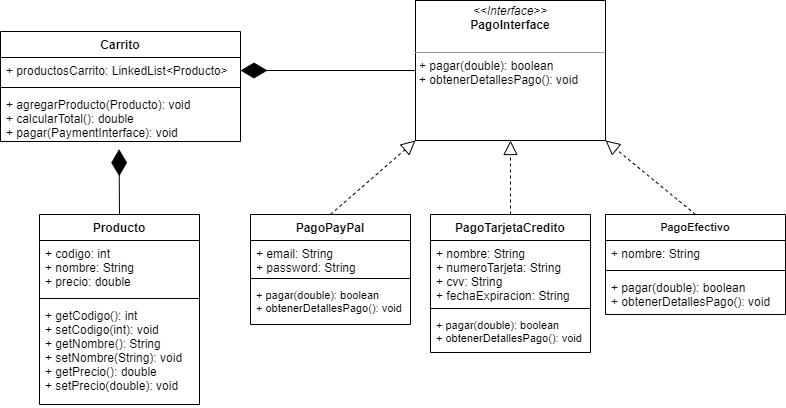

The diagram above was exported from draw.io. Its source (the exported page's mxGraphModel, read from the mxfile embedded in the PNG):
<mxGraphModel dx="1038" dy="500" grid="1" gridSize="10" guides="1" tooltips="1" connect="1" arrows="1" fold="1" page="1" pageScale="1" pageWidth="850" pageHeight="1100" math="0" shadow="0">
  <root>
    <mxCell id="kk-4waVnDfxvIatV9Yh6-0" />
    <mxCell id="kk-4waVnDfxvIatV9Yh6-1" parent="kk-4waVnDfxvIatV9Yh6-0" />
    <mxCell id="kk-4waVnDfxvIatV9Yh6-2" value="Carrito" style="swimlane;fontStyle=1;align=center;verticalAlign=top;childLayout=stackLayout;horizontal=1;startSize=26;horizontalStack=0;resizeParent=1;resizeParentMax=0;resizeLast=0;collapsible=1;marginBottom=0;" vertex="1" parent="kk-4waVnDfxvIatV9Yh6-1">
      <mxGeometry x="40" y="47" width="240" height="110" as="geometry" />
    </mxCell>
    <mxCell id="kk-4waVnDfxvIatV9Yh6-3" value="+ productosCarrito: LinkedList&lt;Producto&gt;" style="text;strokeColor=none;fillColor=none;align=left;verticalAlign=top;spacingLeft=4;spacingRight=4;overflow=hidden;rotatable=0;points=[[0,0.5],[1,0.5]];portConstraint=eastwest;" vertex="1" parent="kk-4waVnDfxvIatV9Yh6-2">
      <mxGeometry y="26" width="240" height="26" as="geometry" />
    </mxCell>
    <mxCell id="kk-4waVnDfxvIatV9Yh6-4" value="" style="line;strokeWidth=1;fillColor=none;align=left;verticalAlign=middle;spacingTop=-1;spacingLeft=3;spacingRight=3;rotatable=0;labelPosition=right;points=[];portConstraint=eastwest;" vertex="1" parent="kk-4waVnDfxvIatV9Yh6-2">
      <mxGeometry y="52" width="240" height="8" as="geometry" />
    </mxCell>
    <mxCell id="kk-4waVnDfxvIatV9Yh6-5" value="+ agregarProducto(Producto): void&#10;+ calcularTotal(): double&#10;+ pagar(PaymentInterface): void" style="text;strokeColor=none;fillColor=none;align=left;verticalAlign=top;spacingLeft=4;spacingRight=4;overflow=hidden;rotatable=0;points=[[0,0.5],[1,0.5]];portConstraint=eastwest;" vertex="1" parent="kk-4waVnDfxvIatV9Yh6-2">
      <mxGeometry y="60" width="240" height="50" as="geometry" />
    </mxCell>
    <mxCell id="kk-4waVnDfxvIatV9Yh6-6" value="Producto" style="swimlane;fontStyle=1;align=center;verticalAlign=top;childLayout=stackLayout;horizontal=1;startSize=26;horizontalStack=0;resizeParent=1;resizeParentMax=0;resizeLast=0;collapsible=1;marginBottom=0;" vertex="1" parent="kk-4waVnDfxvIatV9Yh6-1">
      <mxGeometry x="79" y="230" width="160" height="190" as="geometry" />
    </mxCell>
    <mxCell id="kk-4waVnDfxvIatV9Yh6-7" value="+ codigo: int&#10;+ nombre: String&#10;+ precio: double" style="text;strokeColor=none;fillColor=none;align=left;verticalAlign=top;spacingLeft=4;spacingRight=4;overflow=hidden;rotatable=0;points=[[0,0.5],[1,0.5]];portConstraint=eastwest;" vertex="1" parent="kk-4waVnDfxvIatV9Yh6-6">
      <mxGeometry y="26" width="160" height="54" as="geometry" />
    </mxCell>
    <mxCell id="kk-4waVnDfxvIatV9Yh6-8" value="" style="line;strokeWidth=1;fillColor=none;align=left;verticalAlign=middle;spacingTop=-1;spacingLeft=3;spacingRight=3;rotatable=0;labelPosition=right;points=[];portConstraint=eastwest;" vertex="1" parent="kk-4waVnDfxvIatV9Yh6-6">
      <mxGeometry y="80" width="160" height="8" as="geometry" />
    </mxCell>
    <mxCell id="kk-4waVnDfxvIatV9Yh6-9" value="+ getCodigo(): int&#10;+ setCodigo(int): void&#10;+ getNombre(): String&#10;+ setNombre(String): void&#10;+ getPrecio(): double&#10;+ setPrecio(double): void&#10;" style="text;strokeColor=none;fillColor=none;align=left;verticalAlign=top;spacingLeft=4;spacingRight=4;overflow=hidden;rotatable=0;points=[[0,0.5],[1,0.5]];portConstraint=eastwest;" vertex="1" parent="kk-4waVnDfxvIatV9Yh6-6">
      <mxGeometry y="88" width="160" height="102" as="geometry" />
    </mxCell>
    <mxCell id="kk-4waVnDfxvIatV9Yh6-10" value="PagoTarjetaCredito" style="swimlane;fontStyle=1;align=center;verticalAlign=top;childLayout=stackLayout;horizontal=1;startSize=26;horizontalStack=0;resizeParent=1;resizeParentMax=0;resizeLast=0;collapsible=1;marginBottom=0;" vertex="1" parent="kk-4waVnDfxvIatV9Yh6-1">
      <mxGeometry x="470" y="230" width="160" height="138" as="geometry" />
    </mxCell>
    <mxCell id="kk-4waVnDfxvIatV9Yh6-11" value="+ nombre: String&#10;+ numeroTarjeta: String&#10;+ cvv: String&#10;+ fechaExpiracion: String" style="text;strokeColor=none;fillColor=none;align=left;verticalAlign=top;spacingLeft=4;spacingRight=4;overflow=hidden;rotatable=0;points=[[0,0.5],[1,0.5]];portConstraint=eastwest;" vertex="1" parent="kk-4waVnDfxvIatV9Yh6-10">
      <mxGeometry y="26" width="160" height="64" as="geometry" />
    </mxCell>
    <mxCell id="kk-4waVnDfxvIatV9Yh6-12" value="" style="line;strokeWidth=1;fillColor=none;align=left;verticalAlign=middle;spacingTop=-1;spacingLeft=3;spacingRight=3;rotatable=0;labelPosition=right;points=[];portConstraint=eastwest;" vertex="1" parent="kk-4waVnDfxvIatV9Yh6-10">
      <mxGeometry y="90" width="160" height="8" as="geometry" />
    </mxCell>
    <mxCell id="kk-4waVnDfxvIatV9Yh6-13" value="+ pagar(double): boolean&#10;+ obtenerDetallesPago(): void" style="text;strokeColor=none;fillColor=none;align=left;verticalAlign=top;spacingLeft=4;spacingRight=4;overflow=hidden;rotatable=0;points=[[0,0.5],[1,0.5]];portConstraint=eastwest;fontSize=11;" vertex="1" parent="kk-4waVnDfxvIatV9Yh6-10">
      <mxGeometry y="98" width="160" height="40" as="geometry" />
    </mxCell>
    <mxCell id="kk-4waVnDfxvIatV9Yh6-14" value="PagoPayPal" style="swimlane;fontStyle=1;align=center;verticalAlign=top;childLayout=stackLayout;horizontal=1;startSize=26;horizontalStack=0;resizeParent=1;resizeParentMax=0;resizeLast=0;collapsible=1;marginBottom=0;" vertex="1" parent="kk-4waVnDfxvIatV9Yh6-1">
      <mxGeometry x="290" y="230" width="160" height="110" as="geometry" />
    </mxCell>
    <object label="+ email: String&#10;+ password: String" id="kk-4waVnDfxvIatV9Yh6-15">
      <mxCell style="text;strokeColor=none;fillColor=none;align=left;verticalAlign=top;spacingLeft=4;spacingRight=4;overflow=hidden;rotatable=0;points=[[0,0.5],[1,0.5]];portConstraint=eastwest;" vertex="1" parent="kk-4waVnDfxvIatV9Yh6-14">
        <mxGeometry y="26" width="160" height="34" as="geometry" />
      </mxCell>
    </object>
    <mxCell id="kk-4waVnDfxvIatV9Yh6-16" value="" style="line;strokeWidth=1;fillColor=none;align=left;verticalAlign=middle;spacingTop=-1;spacingLeft=3;spacingRight=3;rotatable=0;labelPosition=right;points=[];portConstraint=eastwest;" vertex="1" parent="kk-4waVnDfxvIatV9Yh6-14">
      <mxGeometry y="60" width="160" height="8" as="geometry" />
    </mxCell>
    <mxCell id="kk-4waVnDfxvIatV9Yh6-17" value="+ pagar(double): boolean&#10;+ obtenerDetallesPago(): void" style="text;strokeColor=none;fillColor=none;align=left;verticalAlign=top;spacingLeft=4;spacingRight=4;overflow=hidden;rotatable=0;points=[[0,0.5],[1,0.5]];portConstraint=eastwest;fontSize=11;" vertex="1" parent="kk-4waVnDfxvIatV9Yh6-14">
      <mxGeometry y="68" width="160" height="42" as="geometry" />
    </mxCell>
    <mxCell id="kk-4waVnDfxvIatV9Yh6-18" value="" style="endArrow=diamondThin;endFill=1;endSize=24;html=1;exitX=0.5;exitY=0;exitDx=0;exitDy=0;entryX=0.494;entryY=1.154;entryDx=0;entryDy=0;entryPerimeter=0;" edge="1" parent="kk-4waVnDfxvIatV9Yh6-1" source="kk-4waVnDfxvIatV9Yh6-6" target="kk-4waVnDfxvIatV9Yh6-5">
      <mxGeometry width="160" relative="1" as="geometry">
        <mxPoint x="260" y="230" as="sourcePoint" />
        <mxPoint x="420" y="230" as="targetPoint" />
      </mxGeometry>
    </mxCell>
    <mxCell id="kk-4waVnDfxvIatV9Yh6-19" value="" style="endArrow=diamondThin;endFill=1;endSize=24;html=1;exitX=0;exitY=0.5;exitDx=0;exitDy=0;entryX=1;entryY=0.5;entryDx=0;entryDy=0;" edge="1" parent="kk-4waVnDfxvIatV9Yh6-1" source="kk-4waVnDfxvIatV9Yh6-22" target="kk-4waVnDfxvIatV9Yh6-3">
      <mxGeometry width="160" relative="1" as="geometry">
        <mxPoint x="440" y="109" as="sourcePoint" />
        <mxPoint x="420" y="230" as="targetPoint" />
      </mxGeometry>
    </mxCell>
    <mxCell id="kk-4waVnDfxvIatV9Yh6-20" value="" style="endArrow=block;dashed=1;endFill=0;endSize=12;html=1;exitX=0.5;exitY=0;exitDx=0;exitDy=0;entryX=0;entryY=1;entryDx=0;entryDy=0;" edge="1" parent="kk-4waVnDfxvIatV9Yh6-1" source="kk-4waVnDfxvIatV9Yh6-14" target="kk-4waVnDfxvIatV9Yh6-22">
      <mxGeometry width="160" relative="1" as="geometry">
        <mxPoint x="260" y="230" as="sourcePoint" />
        <mxPoint x="490" y="156" as="targetPoint" />
      </mxGeometry>
    </mxCell>
    <mxCell id="kk-4waVnDfxvIatV9Yh6-21" value="" style="endArrow=block;dashed=1;endFill=0;endSize=12;html=1;entryX=0.5;entryY=1;entryDx=0;entryDy=0;exitX=0.5;exitY=0;exitDx=0;exitDy=0;" edge="1" parent="kk-4waVnDfxvIatV9Yh6-1" source="kk-4waVnDfxvIatV9Yh6-10" target="kk-4waVnDfxvIatV9Yh6-22">
      <mxGeometry width="160" relative="1" as="geometry">
        <mxPoint x="260" y="230" as="sourcePoint" />
        <mxPoint x="560" y="156" as="targetPoint" />
      </mxGeometry>
    </mxCell>
    <mxCell id="kk-4waVnDfxvIatV9Yh6-22" value="&lt;p style=&quot;margin: 0px ; margin-top: 4px ; text-align: center&quot;&gt;&lt;i&gt;&amp;lt;&amp;lt;Interface&amp;gt;&amp;gt;&lt;/i&gt;&lt;br&gt;&lt;b&gt;Pago&lt;/b&gt;&lt;b&gt;Interface&lt;/b&gt;&lt;/p&gt;&lt;br&gt;&lt;hr size=&quot;1&quot;&gt;&lt;p style=&quot;margin: 0px ; margin-left: 4px&quot;&gt;+ pagar(double): boolean&lt;br&gt;+ obtenerDetallesPago(): void&lt;/p&gt;" style="verticalAlign=top;align=left;overflow=fill;fontSize=12;fontFamily=Helvetica;html=1;" vertex="1" parent="kk-4waVnDfxvIatV9Yh6-1">
      <mxGeometry x="455" y="16" width="190" height="140" as="geometry" />
    </mxCell>
    <mxCell id="kk-4waVnDfxvIatV9Yh6-23" value="" style="endArrow=block;dashed=1;endFill=0;endSize=12;html=1;fontSize=11;exitX=0.5;exitY=0;exitDx=0;exitDy=0;entryX=1;entryY=1;entryDx=0;entryDy=0;" edge="1" parent="kk-4waVnDfxvIatV9Yh6-1" source="g9C9_2g4nnBNZJ8J_ZI7-0" target="kk-4waVnDfxvIatV9Yh6-22">
      <mxGeometry width="160" relative="1" as="geometry">
        <mxPoint x="740" y="230" as="sourcePoint" />
        <mxPoint x="600" y="230" as="targetPoint" />
      </mxGeometry>
    </mxCell>
    <mxCell id="g9C9_2g4nnBNZJ8J_ZI7-0" value="PagoEfectivo" style="swimlane;fontStyle=1;align=center;verticalAlign=top;childLayout=stackLayout;horizontal=1;startSize=26;horizontalStack=0;resizeParent=1;resizeParentMax=0;resizeLast=0;collapsible=1;marginBottom=0;fontSize=11;" vertex="1" parent="kk-4waVnDfxvIatV9Yh6-1">
      <mxGeometry x="645" y="230" width="180" height="100" as="geometry" />
    </mxCell>
    <mxCell id="g9C9_2g4nnBNZJ8J_ZI7-1" value="+ nombre: String" style="text;strokeColor=none;fillColor=none;align=left;verticalAlign=top;spacingLeft=4;spacingRight=4;overflow=hidden;rotatable=0;points=[[0,0.5],[1,0.5]];portConstraint=eastwest;" vertex="1" parent="g9C9_2g4nnBNZJ8J_ZI7-0">
      <mxGeometry y="26" width="180" height="26" as="geometry" />
    </mxCell>
    <mxCell id="g9C9_2g4nnBNZJ8J_ZI7-2" value="" style="line;strokeWidth=1;fillColor=none;align=left;verticalAlign=middle;spacingTop=-1;spacingLeft=3;spacingRight=3;rotatable=0;labelPosition=right;points=[];portConstraint=eastwest;" vertex="1" parent="g9C9_2g4nnBNZJ8J_ZI7-0">
      <mxGeometry y="52" width="180" height="8" as="geometry" />
    </mxCell>
    <mxCell id="g9C9_2g4nnBNZJ8J_ZI7-3" value="+ pagar(double): boolean&#10;+ obtenerDetallesPago(): void" style="text;strokeColor=none;fillColor=none;align=left;verticalAlign=top;spacingLeft=4;spacingRight=4;overflow=hidden;rotatable=0;points=[[0,0.5],[1,0.5]];portConstraint=eastwest;" vertex="1" parent="g9C9_2g4nnBNZJ8J_ZI7-0">
      <mxGeometry y="60" width="180" height="40" as="geometry" />
    </mxCell>
  </root>
</mxGraphModel>